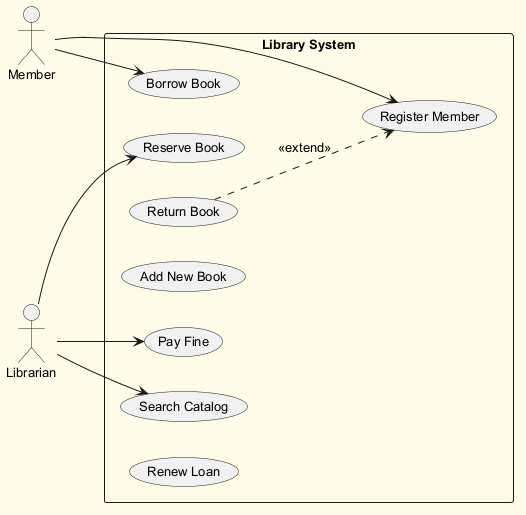

The diagram above was rendered by PlantUML. Its source (embedded in the PNG):
@startuml
skinparam backgroundColor #FFFDE7
skinparam classBackgroundColor #FFF9C4
skinparam classBorderColor #F57F17
skinparam defaultFontSize 13
left to right direction
actor "Member" as M
actor "Librarian" as L
rectangle "Library System" {
  usecase "Search Catalog" as UC_SearchCatalog
  usecase "Reserve Book" as UC_ReserveBook
  usecase "Register Member" as UC_RegisterMember
  usecase "Return Book" as UC_ReturnBook
  usecase "Add New Book" as UC_AddNewBook
  usecase "Borrow Book" as UC_BorrowBook
  usecase "Pay Fine" as UC_PayFine
  usecase "Renew Loan" as UC_RenewLoan
}
M --> UC_RegisterMember
M --> UC_BorrowBook
L --> UC_ReserveBook
L --> UC_SearchCatalog
L --> UC_PayFine
UC_ReturnBook ..> UC_RegisterMember : <<extend>>
@enduml